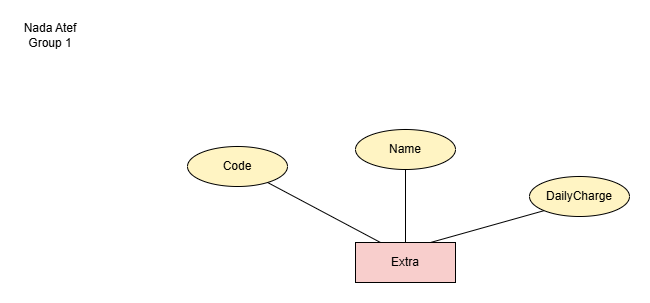

The diagram above was exported from draw.io. Its source (the exported page's mxGraphModel, read from the mxfile embedded in the PNG):
<mxGraphModel dx="1030" dy="527" grid="0" gridSize="10" guides="1" tooltips="1" connect="1" arrows="1" fold="1" page="1" pageScale="1" pageWidth="850" pageHeight="1100" math="0" shadow="0">
  <root>
    <mxCell id="0" />
    <mxCell id="1" parent="0" />
    <mxCell id="Jv4N2_TJlxXe1b9XnmrO-1" parent="1" style="text;html=1;whiteSpace=wrap;strokeColor=none;fillColor=none;align=center;verticalAlign=middle;rounded=0;" value="Nada Atef&lt;div&gt;Group 1&lt;/div&gt;" vertex="1">
      <mxGeometry height="30" width="60" x="24" y="39" as="geometry" />
    </mxCell>
    <mxCell id="Jv4N2_TJlxXe1b9XnmrO-2" parent="1" style="whiteSpace=wrap;html=1;align=center;fillColor=#F8CECC;" value="Extra" vertex="1">
      <mxGeometry height="40" width="100" x="359" y="261" as="geometry" />
    </mxCell>
    <mxCell id="Jv4N2_TJlxXe1b9XnmrO-3" parent="1" style="ellipse;whiteSpace=wrap;html=1;align=center;fillColor=#FFF4C3;" value="Code" vertex="1">
      <mxGeometry height="40" width="100" x="191" y="165" as="geometry" />
    </mxCell>
    <mxCell id="Jv4N2_TJlxXe1b9XnmrO-4" parent="1" style="ellipse;whiteSpace=wrap;html=1;align=center;fillColor=#FFF4C3;" value="Name" vertex="1">
      <mxGeometry height="40" width="100" x="359" y="148" as="geometry" />
    </mxCell>
    <mxCell id="Jv4N2_TJlxXe1b9XnmrO-5" parent="1" style="ellipse;whiteSpace=wrap;html=1;align=center;fillColor=#FFF4C3;" value="DailyCharge" vertex="1">
      <mxGeometry height="40" width="100" x="533" y="195" as="geometry" />
    </mxCell>
    <mxCell id="Jv4N2_TJlxXe1b9XnmrO-6" edge="1" parent="1" source="Jv4N2_TJlxXe1b9XnmrO-3" style="endArrow=none;html=1;rounded=0;defaultLabelBackgroundColor=page;entryX=0.25;entryY=0;entryDx=0;entryDy=0;" target="Jv4N2_TJlxXe1b9XnmrO-2" value="">
      <mxGeometry relative="1" as="geometry">
        <mxPoint x="236" y="247" as="sourcePoint" />
        <mxPoint x="396" y="247" as="targetPoint" />
      </mxGeometry>
    </mxCell>
    <mxCell id="Jv4N2_TJlxXe1b9XnmrO-7" edge="1" parent="1" source="Jv4N2_TJlxXe1b9XnmrO-4" style="endArrow=none;html=1;rounded=0;defaultLabelBackgroundColor=page;exitX=0.5;exitY=1;exitDx=0;exitDy=0;entryX=0.5;entryY=0;entryDx=0;entryDy=0;" target="Jv4N2_TJlxXe1b9XnmrO-2" value="">
      <mxGeometry relative="1" as="geometry">
        <mxPoint x="383" y="219" as="sourcePoint" />
        <mxPoint x="543" y="219" as="targetPoint" />
      </mxGeometry>
    </mxCell>
    <mxCell id="Jv4N2_TJlxXe1b9XnmrO-8" edge="1" parent="1" source="Jv4N2_TJlxXe1b9XnmrO-2" style="endArrow=none;html=1;rounded=0;defaultLabelBackgroundColor=page;entryX=0;entryY=1;entryDx=0;entryDy=0;exitX=0.75;exitY=0;exitDx=0;exitDy=0;" target="Jv4N2_TJlxXe1b9XnmrO-5" value="">
      <mxGeometry relative="1" as="geometry">
        <mxPoint x="434" y="249" as="sourcePoint" />
        <mxPoint x="594" y="249" as="targetPoint" />
      </mxGeometry>
    </mxCell>
  </root>
</mxGraphModel>